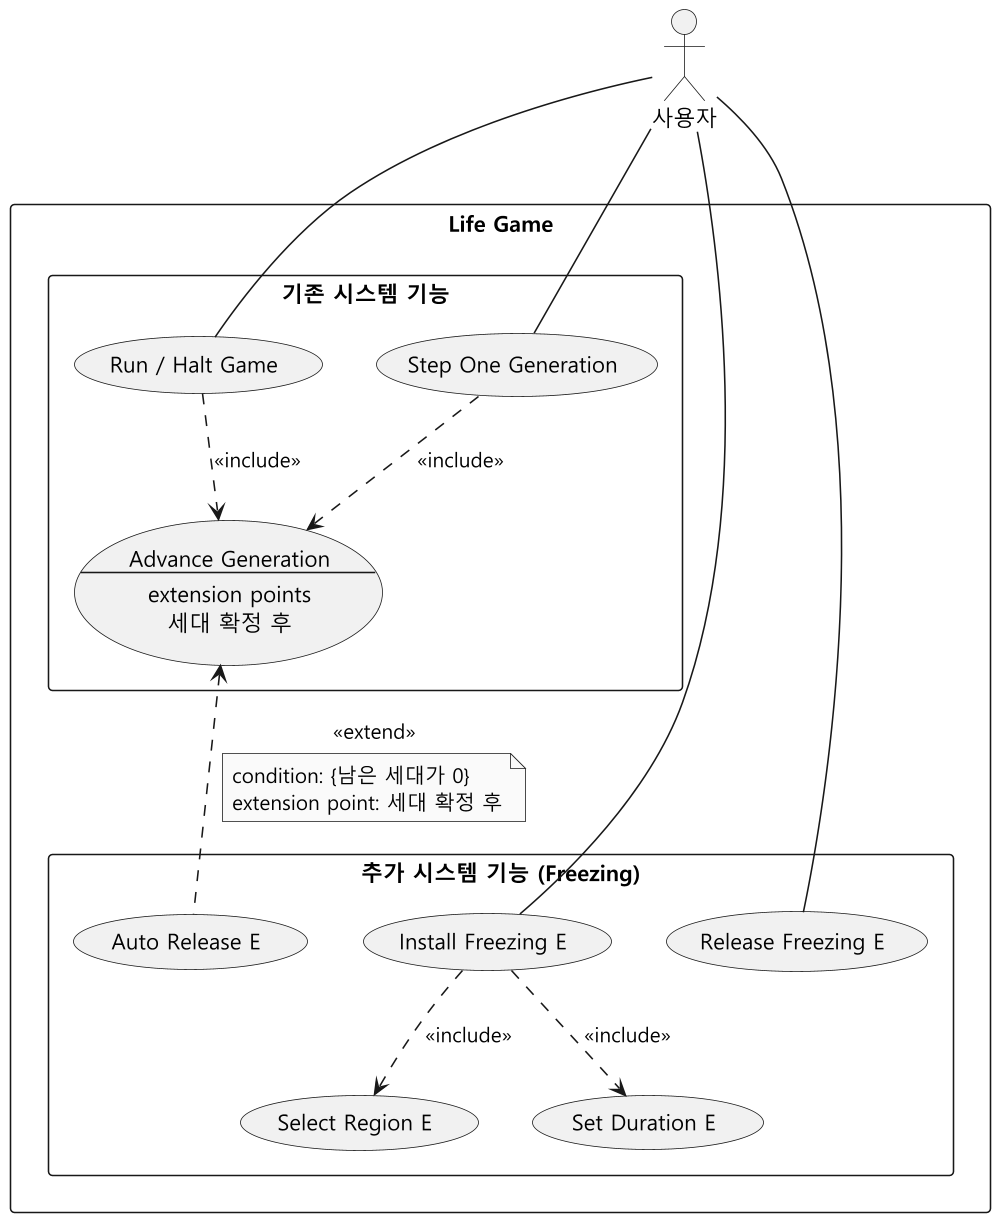

The diagram above was rendered by PlantUML. Its source (embedded in the PNG):
@startuml usecase-freezing
skinparam monochrome true
skinparam dpi 150
skinparam shadowing false
skinparam defaultFontName "Malgun Gothic"
skinparam usecaseBackgroundColor #F1F1F1
top to bottom direction

actor "사용자" as User

rectangle "Life Game" {
  rectangle "기존 시스템 기능" as Original {
    usecase "Run / Halt Game" as Run
    usecase "Step One Generation" as Step
    usecase Advance as "Advance Generation
--
extension points
세대 확정 후"
  }

  rectangle "추가 시스템 기능 (Freezing)" as Extended {
    usecase "Install Freezing E" as Install
    usecase "Select Region E" as Region
    usecase "Set Duration E" as Duration
    usecase "Release Freezing E" as Release
    usecase "Auto Release E" as Auto
  }
}

User -- Install
User -- Release
User -- Run
User -- Step

Install ..> Region : <<include>>
Install ..> Duration : <<include>>
Run ..> Advance : <<include>>
Step ..> Advance : <<include>>
Advance <.. Auto : <<extend>>
note on link
  condition: {남은 세대가 0}
  extension point: 세대 확정 후
end note
@enduml